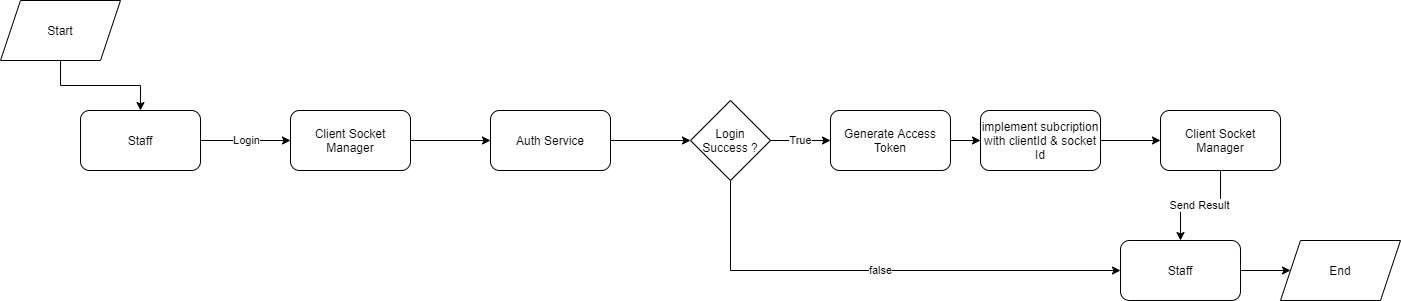

The diagram above was exported from draw.io. Its source (the exported page's mxGraphModel, read from the mxfile embedded in the PNG):
<mxGraphModel dx="1704" dy="-112" grid="1" gridSize="10" guides="1" tooltips="1" connect="1" arrows="1" fold="1" page="1" pageScale="1" pageWidth="850" pageHeight="1100" math="0" shadow="0">
  <root>
    <mxCell id="yj9sprc3VhWQjADWjGm1-0" />
    <mxCell id="yj9sprc3VhWQjADWjGm1-1" parent="yj9sprc3VhWQjADWjGm1-0" />
    <mxCell id="yj9sprc3VhWQjADWjGm1-2" value="Login" style="edgeStyle=orthogonalEdgeStyle;rounded=0;orthogonalLoop=1;jettySize=auto;html=1;entryX=0;entryY=0.5;entryDx=0;entryDy=0;startArrow=none;startFill=0;" edge="1" parent="yj9sprc3VhWQjADWjGm1-1" source="yj9sprc3VhWQjADWjGm1-3" target="yj9sprc3VhWQjADWjGm1-5">
      <mxGeometry relative="1" as="geometry" />
    </mxCell>
    <mxCell id="yj9sprc3VhWQjADWjGm1-3" value="Staff" style="rounded=1;whiteSpace=wrap;html=1;align=center;" vertex="1" parent="yj9sprc3VhWQjADWjGm1-1">
      <mxGeometry x="80" y="1920" width="120" height="60" as="geometry" />
    </mxCell>
    <mxCell id="yj9sprc3VhWQjADWjGm1-4" style="edgeStyle=orthogonalEdgeStyle;rounded=0;orthogonalLoop=1;jettySize=auto;html=1;entryX=0;entryY=0.5;entryDx=0;entryDy=0;startArrow=none;startFill=0;" edge="1" parent="yj9sprc3VhWQjADWjGm1-1" source="yj9sprc3VhWQjADWjGm1-5" target="yj9sprc3VhWQjADWjGm1-7">
      <mxGeometry relative="1" as="geometry" />
    </mxCell>
    <mxCell id="yj9sprc3VhWQjADWjGm1-5" value="Client Socket Manager" style="rounded=1;whiteSpace=wrap;html=1;align=center;" vertex="1" parent="yj9sprc3VhWQjADWjGm1-1">
      <mxGeometry x="290" y="1920" width="120" height="60" as="geometry" />
    </mxCell>
    <mxCell id="yj9sprc3VhWQjADWjGm1-6" style="edgeStyle=orthogonalEdgeStyle;rounded=0;orthogonalLoop=1;jettySize=auto;html=1;entryX=0;entryY=0.5;entryDx=0;entryDy=0;startArrow=none;startFill=0;" edge="1" parent="yj9sprc3VhWQjADWjGm1-1" source="yj9sprc3VhWQjADWjGm1-7" target="yj9sprc3VhWQjADWjGm1-10">
      <mxGeometry relative="1" as="geometry" />
    </mxCell>
    <mxCell id="yj9sprc3VhWQjADWjGm1-7" value="Auth Service" style="rounded=1;whiteSpace=wrap;html=1;align=center;" vertex="1" parent="yj9sprc3VhWQjADWjGm1-1">
      <mxGeometry x="490" y="1920" width="120" height="60" as="geometry" />
    </mxCell>
    <mxCell id="yj9sprc3VhWQjADWjGm1-8" value="True" style="edgeStyle=orthogonalEdgeStyle;rounded=0;orthogonalLoop=1;jettySize=auto;html=1;startArrow=none;startFill=0;entryX=0;entryY=0.5;entryDx=0;entryDy=0;" edge="1" parent="yj9sprc3VhWQjADWjGm1-1" source="yj9sprc3VhWQjADWjGm1-10" target="yj9sprc3VhWQjADWjGm1-14">
      <mxGeometry relative="1" as="geometry">
        <mxPoint x="870" y="1950" as="targetPoint" />
      </mxGeometry>
    </mxCell>
    <mxCell id="yj9sprc3VhWQjADWjGm1-9" value="false" style="edgeStyle=orthogonalEdgeStyle;rounded=0;orthogonalLoop=1;jettySize=auto;html=1;entryX=0;entryY=0.5;entryDx=0;entryDy=0;startArrow=none;startFill=0;" edge="1" parent="yj9sprc3VhWQjADWjGm1-1" source="yj9sprc3VhWQjADWjGm1-10" target="yj9sprc3VhWQjADWjGm1-18">
      <mxGeometry relative="1" as="geometry">
        <Array as="points">
          <mxPoint x="730" y="2080" />
        </Array>
      </mxGeometry>
    </mxCell>
    <mxCell id="yj9sprc3VhWQjADWjGm1-10" value="Login Success ?" style="rhombus;whiteSpace=wrap;html=1;align=center;" vertex="1" parent="yj9sprc3VhWQjADWjGm1-1">
      <mxGeometry x="690" y="1910" width="80" height="80" as="geometry" />
    </mxCell>
    <mxCell id="yj9sprc3VhWQjADWjGm1-11" style="edgeStyle=orthogonalEdgeStyle;rounded=0;orthogonalLoop=1;jettySize=auto;html=1;startArrow=none;startFill=0;" edge="1" parent="yj9sprc3VhWQjADWjGm1-1" source="yj9sprc3VhWQjADWjGm1-12" target="yj9sprc3VhWQjADWjGm1-3">
      <mxGeometry relative="1" as="geometry" />
    </mxCell>
    <mxCell id="yj9sprc3VhWQjADWjGm1-12" value="Start" style="shape=parallelogram;perimeter=parallelogramPerimeter;whiteSpace=wrap;html=1;fixedSize=1;align=center;" vertex="1" parent="yj9sprc3VhWQjADWjGm1-1">
      <mxGeometry y="1810" width="120" height="60" as="geometry" />
    </mxCell>
    <mxCell id="yj9sprc3VhWQjADWjGm1-21" style="edgeStyle=orthogonalEdgeStyle;rounded=0;orthogonalLoop=1;jettySize=auto;html=1;entryX=0;entryY=0.5;entryDx=0;entryDy=0;startArrow=none;startFill=0;" edge="1" parent="yj9sprc3VhWQjADWjGm1-1" source="yj9sprc3VhWQjADWjGm1-14" target="yj9sprc3VhWQjADWjGm1-20">
      <mxGeometry relative="1" as="geometry" />
    </mxCell>
    <mxCell id="yj9sprc3VhWQjADWjGm1-14" value="Generate Access Token" style="rounded=1;whiteSpace=wrap;html=1;align=center;" vertex="1" parent="yj9sprc3VhWQjADWjGm1-1">
      <mxGeometry x="830" y="1920" width="120" height="60" as="geometry" />
    </mxCell>
    <mxCell id="yj9sprc3VhWQjADWjGm1-15" value="Send Result" style="edgeStyle=orthogonalEdgeStyle;rounded=0;orthogonalLoop=1;jettySize=auto;html=1;entryX=0.5;entryY=0;entryDx=0;entryDy=0;startArrow=none;startFill=0;" edge="1" parent="yj9sprc3VhWQjADWjGm1-1" source="yj9sprc3VhWQjADWjGm1-16" target="yj9sprc3VhWQjADWjGm1-18">
      <mxGeometry relative="1" as="geometry" />
    </mxCell>
    <mxCell id="yj9sprc3VhWQjADWjGm1-16" value="Client Socket Manager" style="rounded=1;whiteSpace=wrap;html=1;align=center;" vertex="1" parent="yj9sprc3VhWQjADWjGm1-1">
      <mxGeometry x="1160" y="1920" width="120" height="60" as="geometry" />
    </mxCell>
    <mxCell id="yj9sprc3VhWQjADWjGm1-17" style="edgeStyle=orthogonalEdgeStyle;rounded=0;orthogonalLoop=1;jettySize=auto;html=1;entryX=0;entryY=0.5;entryDx=0;entryDy=0;startArrow=none;startFill=0;" edge="1" parent="yj9sprc3VhWQjADWjGm1-1" source="yj9sprc3VhWQjADWjGm1-18" target="yj9sprc3VhWQjADWjGm1-19">
      <mxGeometry relative="1" as="geometry" />
    </mxCell>
    <mxCell id="yj9sprc3VhWQjADWjGm1-18" value="Staff" style="rounded=1;whiteSpace=wrap;html=1;align=center;" vertex="1" parent="yj9sprc3VhWQjADWjGm1-1">
      <mxGeometry x="1120" y="2050" width="120" height="60" as="geometry" />
    </mxCell>
    <mxCell id="yj9sprc3VhWQjADWjGm1-19" value="End" style="shape=parallelogram;perimeter=parallelogramPerimeter;whiteSpace=wrap;html=1;fixedSize=1;align=center;" vertex="1" parent="yj9sprc3VhWQjADWjGm1-1">
      <mxGeometry x="1280" y="2050" width="120" height="60" as="geometry" />
    </mxCell>
    <mxCell id="yj9sprc3VhWQjADWjGm1-22" style="edgeStyle=orthogonalEdgeStyle;rounded=0;orthogonalLoop=1;jettySize=auto;html=1;entryX=0;entryY=0.5;entryDx=0;entryDy=0;startArrow=none;startFill=0;" edge="1" parent="yj9sprc3VhWQjADWjGm1-1" source="yj9sprc3VhWQjADWjGm1-20" target="yj9sprc3VhWQjADWjGm1-16">
      <mxGeometry relative="1" as="geometry" />
    </mxCell>
    <mxCell id="yj9sprc3VhWQjADWjGm1-20" value="implement subcription with clientId &amp;amp; socket Id" style="rounded=1;whiteSpace=wrap;html=1;align=center;" vertex="1" parent="yj9sprc3VhWQjADWjGm1-1">
      <mxGeometry x="980" y="1920" width="120" height="60" as="geometry" />
    </mxCell>
  </root>
</mxGraphModel>